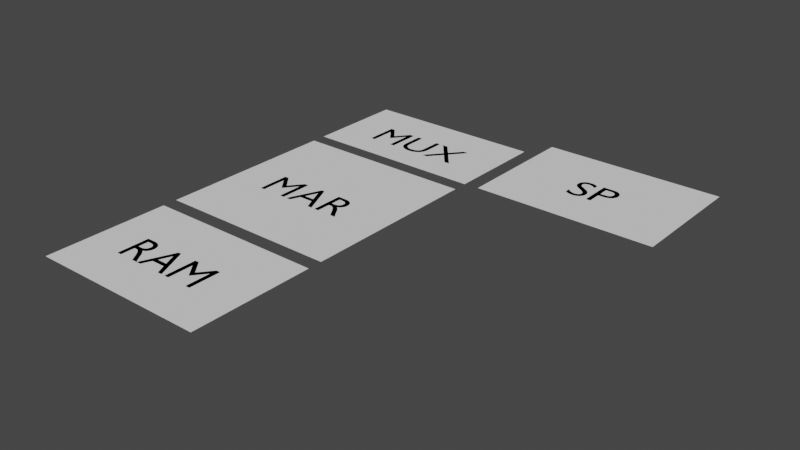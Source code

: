 # Source: layout.blend  (saved by Blender 2.80.75; exported with 4.5.12 LTS)
import bpy
from mathutils import Matrix  # noqa: F401  (used for matrix-valued properties, if any)

bpy.ops.wm.read_factory_settings(use_empty=True)
scene = bpy.context.scene
scene.name = 'Scene'

# ---- collections
col_collection = bpy.data.collections.new('Collection'); scene.collection.children.link(col_collection)

# ---- world
world_world = bpy.data.worlds.new('World'); scene.world = world_world
world_world.color = (0.05088, 0.05088, 0.05088)
world_world.use_sun_shadow = False
world_world.sun_shadow_jitter_overblur = 0.0

# ---- meshes
me_plane = bpy.data.meshes.new('Plane')
me_plane.from_pydata([(-1.0, -1.0, 0.0), (1.0, -1.0, 0.0), (-1.0, 1.0, 0.0), (1.0, 1.0, 0.0)], [], [(0, 1, 3, 2)])
_uv = me_plane.uv_layers.new(name='UVMap')
_uv.uv.foreach_set('vector', [0.0, 0.0, 1.0, 0.0, 1.0, 1.0, 0.0, 1.0])
me_plane.use_remesh_preserve_volume = False
me_plane.use_remesh_preserve_attributes = False
me_plane.use_mirror_vertex_groups = False
me_plane.update()
me_plane_001 = bpy.data.meshes.new('Plane.001')
me_plane_001.from_pydata([(-1.0, -1.0, 0.0), (1.0, -1.0, 0.0), (-1.0, 1.0, 0.0), (1.0, 1.0, 0.0)], [], [(0, 1, 3, 2)])
_uv = me_plane_001.uv_layers.new(name='UVMap')
_uv.uv.foreach_set('vector', [0.0, 0.0, 1.0, 0.0, 1.0, 1.0, 0.0, 1.0])
me_plane_001.use_remesh_preserve_volume = False
me_plane_001.use_remesh_preserve_attributes = False
me_plane_001.use_mirror_vertex_groups = False
me_plane_001.update()
me_plane_002 = bpy.data.meshes.new('Plane.002')
me_plane_002.from_pydata([(-1.0, -1.0, 0.0), (1.0, -1.0, 0.0), (-1.0, 1.0, 0.0), (1.0, 1.0, 0.0)], [], [(0, 1, 3, 2)])
_uv = me_plane_002.uv_layers.new(name='UVMap')
_uv.uv.foreach_set('vector', [0.0, 0.0, 1.0, 0.0, 1.0, 1.0, 0.0, 1.0])
me_plane_002.use_remesh_preserve_volume = False
me_plane_002.use_remesh_preserve_attributes = False
me_plane_002.use_mirror_vertex_groups = False
me_plane_002.update()
me_plane_003 = bpy.data.meshes.new('Plane.003')
me_plane_003.from_pydata([(-1.0, -1.0, 0.0), (1.0, -1.0, 0.0), (-1.0, 1.0, 0.0), (1.0, 1.0, 0.0)], [], [(0, 1, 3, 2)])
_uv = me_plane_003.uv_layers.new(name='UVMap')
_uv.uv.foreach_set('vector', [0.0, 0.0, 1.0, 0.0, 1.0, 1.0, 0.0, 1.0])
me_plane_003.use_remesh_preserve_volume = False
me_plane_003.use_remesh_preserve_attributes = False
me_plane_003.use_mirror_vertex_groups = False
me_plane_003.update()

# ---- curves / text
txt_text = bpy.data.curves.new('Text', 'FONT')
txt_text.dimensions = '2D'
txt_text.body = 'RAM'
txt_text.use_path_clamp = True
txt_text_001 = bpy.data.curves.new('Text.001', 'FONT')
txt_text_001.dimensions = '2D'
txt_text_001.body = 'MAR'
txt_text_001.use_path_clamp = True
txt_text_002 = bpy.data.curves.new('Text.002', 'FONT')
txt_text_002.dimensions = '2D'
txt_text_002.body = 'MUX'
txt_text_002.use_path_clamp = True
txt_text_003 = bpy.data.curves.new('Text.003', 'FONT')
txt_text_003.dimensions = '2D'
txt_text_003.body = 'SP'
txt_text_003.use_path_clamp = True

# ---- objects
ob_plane = bpy.data.objects.new('Plane', me_plane)
ob_text = bpy.data.objects.new('Text', txt_text)
ob_plane_001 = bpy.data.objects.new('Plane.001', me_plane_001)
ob_text_001 = bpy.data.objects.new('Text.001', txt_text_001)
ob_plane_002 = bpy.data.objects.new('Plane.002', me_plane_002)
ob_text_002 = bpy.data.objects.new('Text.002', txt_text_002)
ob_plane_003 = bpy.data.objects.new('Plane.003', me_plane_003)
ob_text_003 = bpy.data.objects.new('Text.003', txt_text_003)

# ---- transforms, parenting, visibility, modifiers, constraints
ob_plane.location = (0.0, 0.0, 0.0)
ob_plane.scale = (0.04995, 0.0342, 1.0)
ob_plane.lineart.crease_threshold = 0.0
ob_text.location = (-0.02968, -0.01113, 0.0)
ob_text.scale = (0.02617, 0.02617, 0.02617)
ob_text.lineart.crease_threshold = 0.0
ob_plane_001.location = (0.0, 0.09212, 0.0)
ob_plane_001.scale = (0.04995, 0.04995, 1.0)
ob_plane_001.lineart.crease_threshold = 0.0
ob_text_001.location = (-0.02968, 0.07935, 0.0)
ob_text_001.scale = (0.02617, 0.02617, 0.02617)
ob_text_001.lineart.crease_threshold = 0.0
ob_plane_002.location = (0.0, 0.1774, 0.0)
ob_plane_002.scale = (0.04995, 0.0274, 1.0)
ob_plane_002.lineart.crease_threshold = 0.0
ob_text_002.location = (-0.02968, 0.1656, 0.0)
ob_text_002.scale = (0.02617, 0.02617, 0.02617)
ob_text_002.lineart.crease_threshold = 0.0
ob_plane_003.location = (0.108, 0.1854, 0.0)
ob_plane_003.scale = (0.04995, 0.0348, 1.0)
ob_plane_003.lineart.crease_threshold = 0.0
ob_text_003.location = (0.09361, 0.1748, 0.0)
ob_text_003.scale = (0.02617, 0.02617, 0.02617)
ob_text_003.lineart.crease_threshold = 0.0

# ---- collection membership
col_collection.objects.link(ob_plane)
col_collection.objects.link(ob_text)
col_collection.objects.link(ob_plane_001)
col_collection.objects.link(ob_text_001)
col_collection.objects.link(ob_plane_002)
col_collection.objects.link(ob_text_002)
col_collection.objects.link(ob_plane_003)
col_collection.objects.link(ob_text_003)

# ---- scene / render settings (as saved in the file)
scene.frame_start = 1; scene.frame_end = 250; scene.frame_set(1)
scene.render.engine = 'CYCLES'
scene.cycles.use_denoising = False
scene.cycles.samples = 128
scene.cycles.sampling_pattern = 'TABULATED_SOBOL'
scene.cycles.use_adaptive_sampling = False
scene.cycles.use_light_tree = False
scene.view_settings.view_transform = 'Filmic'
bpy.context.view_layer.update()

# ---- added for rendering (the .blend has no active camera and no usable light): camera, sun
cam_auto = bpy.data.cameras.new('AutoCamera')
cam_auto.lens = 50.0
cam_auto.sensor_width = 36.0
cam_auto.clip_end = 1000.0
ob_auto_camera = bpy.data.objects.new('AutoCamera', cam_auto)
scene.collection.objects.link(ob_auto_camera)
ob_auto_camera.location = (0.357906, -0.271731, 0.243141)
ob_auto_camera.rotation_euler = (1.09748, -7.21219e-08, 0.694738)
scene.camera = ob_auto_camera
light_auto_sun = bpy.data.lights.new('AutoSun', 'SUN')
light_auto_sun.energy = 3.0
light_auto_sun.angle = 0.0523599
ob_auto_sun = bpy.data.objects.new('AutoSun', light_auto_sun)
scene.collection.objects.link(ob_auto_sun)
ob_auto_sun.rotation_euler = (0.872665, 0.174533, 0.523599)
bpy.context.view_layer.update()
